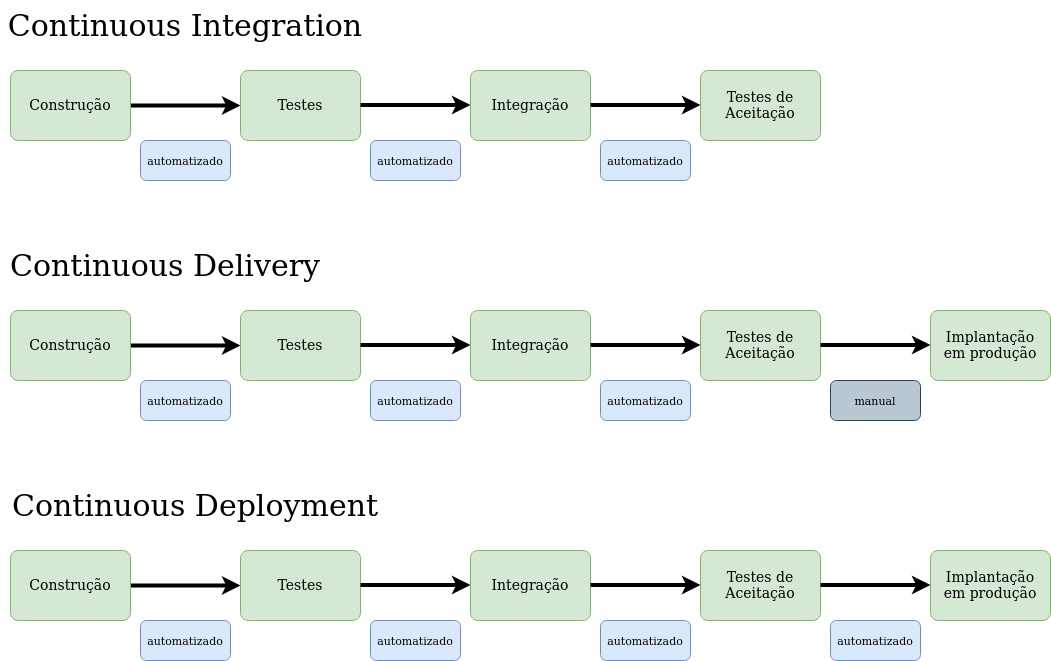

The diagram above was exported from draw.io. Its source (the exported page's mxGraphModel, read from the mxfile embedded in the PNG):
<mxGraphModel dx="1422" dy="747" grid="1" gridSize="10" guides="1" tooltips="1" connect="1" arrows="1" fold="1" page="1" pageScale="1" pageWidth="1654" pageHeight="1169" math="0" shadow="0">
  <root>
    <mxCell id="0" />
    <mxCell id="1" parent="0" />
    <mxCell id="QsO0BDJN1mZDDsvb6OPR-2" value="&lt;font style=&quot;font-size: 14px&quot;&gt;Testes&lt;/font&gt;" style="rounded=1;whiteSpace=wrap;html=1;arcSize=11;fillColor=#d5e8d4;strokeColor=#82b366;" parent="1" vertex="1">
      <mxGeometry x="400" y="440" width="120" height="70" as="geometry" />
    </mxCell>
    <mxCell id="QsO0BDJN1mZDDsvb6OPR-4" value="&lt;font style=&quot;font-size: 14px&quot;&gt;Testes de Aceitação&lt;/font&gt;" style="rounded=1;whiteSpace=wrap;html=1;arcSize=11;fillColor=#d5e8d4;strokeColor=#82b366;" parent="1" vertex="1">
      <mxGeometry x="860" y="440" width="120" height="70" as="geometry" />
    </mxCell>
    <mxCell id="QsO0BDJN1mZDDsvb6OPR-5" value="&lt;div&gt;&lt;font style=&quot;font-size: 14px&quot;&gt;Implantação &lt;br&gt;&lt;/font&gt;&lt;/div&gt;&lt;div&gt;&lt;font style=&quot;font-size: 14px&quot;&gt;em produção&lt;/font&gt;&lt;/div&gt;" style="rounded=1;whiteSpace=wrap;html=1;arcSize=11;fillColor=#d5e8d4;strokeColor=#82b366;" parent="1" vertex="1">
      <mxGeometry x="1090" y="440" width="120" height="70" as="geometry" />
    </mxCell>
    <mxCell id="G4tnAi8WK2P8ZzByUxdO-10" value="" style="endArrow=classic;html=1;strokeWidth=4;exitX=1;exitY=0.5;exitDx=0;exitDy=0;entryX=0;entryY=0.5;entryDx=0;entryDy=0;" parent="1" target="QsO0BDJN1mZDDsvb6OPR-2" edge="1">
      <mxGeometry width="50" height="50" relative="1" as="geometry">
        <mxPoint x="290" y="475" as="sourcePoint" />
        <mxPoint x="410" y="490" as="targetPoint" />
      </mxGeometry>
    </mxCell>
    <mxCell id="G4tnAi8WK2P8ZzByUxdO-12" value="&lt;font style=&quot;font-size: 11px&quot;&gt;automatizado&lt;/font&gt;" style="rounded=1;whiteSpace=wrap;html=1;fillColor=#dae8fc;strokeColor=#6c8ebf;" parent="1" vertex="1">
      <mxGeometry x="300" y="510" width="90" height="40" as="geometry" />
    </mxCell>
    <mxCell id="G4tnAi8WK2P8ZzByUxdO-13" value="&lt;font style=&quot;font-size: 14px&quot;&gt;Construção&lt;/font&gt;" style="rounded=1;whiteSpace=wrap;html=1;arcSize=11;fillColor=#d5e8d4;strokeColor=#82b366;" parent="1" vertex="1">
      <mxGeometry x="170" y="440" width="120" height="70" as="geometry" />
    </mxCell>
    <mxCell id="G4tnAi8WK2P8ZzByUxdO-14" value="" style="endArrow=classic;html=1;strokeWidth=4;exitX=1;exitY=0.5;exitDx=0;exitDy=0;entryX=0;entryY=0.5;entryDx=0;entryDy=0;" parent="1" edge="1">
      <mxGeometry width="50" height="50" relative="1" as="geometry">
        <mxPoint x="520" y="474.5" as="sourcePoint" />
        <mxPoint x="630" y="474.5" as="targetPoint" />
      </mxGeometry>
    </mxCell>
    <mxCell id="G4tnAi8WK2P8ZzByUxdO-15" value="&lt;font style=&quot;font-size: 11px&quot;&gt;automatizado&lt;/font&gt;" style="rounded=1;whiteSpace=wrap;html=1;fillColor=#dae8fc;strokeColor=#6c8ebf;" parent="1" vertex="1">
      <mxGeometry x="530" y="510" width="90" height="40" as="geometry" />
    </mxCell>
    <mxCell id="G4tnAi8WK2P8ZzByUxdO-16" value="&lt;font style=&quot;font-size: 14px&quot;&gt;Integração&lt;/font&gt;" style="rounded=1;whiteSpace=wrap;html=1;arcSize=11;fillColor=#d5e8d4;strokeColor=#82b366;" parent="1" vertex="1">
      <mxGeometry x="630" y="440" width="120" height="70" as="geometry" />
    </mxCell>
    <mxCell id="G4tnAi8WK2P8ZzByUxdO-17" value="" style="endArrow=classic;html=1;strokeWidth=4;exitX=1;exitY=0.5;exitDx=0;exitDy=0;entryX=0;entryY=0.5;entryDx=0;entryDy=0;" parent="1" edge="1">
      <mxGeometry width="50" height="50" relative="1" as="geometry">
        <mxPoint x="750" y="474.5" as="sourcePoint" />
        <mxPoint x="860" y="474.5" as="targetPoint" />
      </mxGeometry>
    </mxCell>
    <mxCell id="G4tnAi8WK2P8ZzByUxdO-18" value="" style="endArrow=classic;html=1;strokeWidth=4;exitX=1;exitY=0.5;exitDx=0;exitDy=0;entryX=0;entryY=0.5;entryDx=0;entryDy=0;" parent="1" edge="1">
      <mxGeometry width="50" height="50" relative="1" as="geometry">
        <mxPoint x="980" y="474.5" as="sourcePoint" />
        <mxPoint x="1090" y="474.5" as="targetPoint" />
      </mxGeometry>
    </mxCell>
    <mxCell id="G4tnAi8WK2P8ZzByUxdO-19" value="&lt;font style=&quot;font-size: 11px&quot;&gt;automatizado&lt;/font&gt;" style="rounded=1;whiteSpace=wrap;html=1;fillColor=#dae8fc;strokeColor=#6c8ebf;" parent="1" vertex="1">
      <mxGeometry x="760" y="510" width="90" height="40" as="geometry" />
    </mxCell>
    <mxCell id="G4tnAi8WK2P8ZzByUxdO-20" value="&lt;font style=&quot;font-size: 11px&quot;&gt;manual&lt;/font&gt;" style="rounded=1;whiteSpace=wrap;html=1;fillColor=#bac8d3;strokeColor=#23445d;" parent="1" vertex="1">
      <mxGeometry x="990" y="510" width="90" height="40" as="geometry" />
    </mxCell>
    <mxCell id="G4tnAi8WK2P8ZzByUxdO-21" value="&lt;font style=&quot;font-size: 30px&quot;&gt;Continuous Delivery&lt;/font&gt;" style="text;html=1;strokeColor=none;fillColor=none;align=center;verticalAlign=middle;whiteSpace=wrap;rounded=0;" parent="1" vertex="1">
      <mxGeometry x="160" y="370" width="330" height="50" as="geometry" />
    </mxCell>
    <mxCell id="G4tnAi8WK2P8ZzByUxdO-22" value="&lt;font style=&quot;font-size: 14px&quot;&gt;Testes&lt;/font&gt;" style="rounded=1;whiteSpace=wrap;html=1;arcSize=11;fillColor=#d5e8d4;strokeColor=#82b366;" parent="1" vertex="1">
      <mxGeometry x="400" y="200" width="120" height="70" as="geometry" />
    </mxCell>
    <mxCell id="G4tnAi8WK2P8ZzByUxdO-23" value="&lt;font style=&quot;font-size: 14px&quot;&gt;Testes de Aceitação&lt;/font&gt;" style="rounded=1;whiteSpace=wrap;html=1;arcSize=11;fillColor=#d5e8d4;strokeColor=#82b366;" parent="1" vertex="1">
      <mxGeometry x="860" y="200" width="120" height="70" as="geometry" />
    </mxCell>
    <mxCell id="G4tnAi8WK2P8ZzByUxdO-25" value="" style="endArrow=classic;html=1;strokeWidth=4;exitX=1;exitY=0.5;exitDx=0;exitDy=0;entryX=0;entryY=0.5;entryDx=0;entryDy=0;" parent="1" target="G4tnAi8WK2P8ZzByUxdO-22" edge="1">
      <mxGeometry width="50" height="50" relative="1" as="geometry">
        <mxPoint x="290" y="235" as="sourcePoint" />
        <mxPoint x="410" y="250" as="targetPoint" />
      </mxGeometry>
    </mxCell>
    <mxCell id="G4tnAi8WK2P8ZzByUxdO-26" value="&lt;font style=&quot;font-size: 11px&quot;&gt;automatizado&lt;/font&gt;" style="rounded=1;whiteSpace=wrap;html=1;fillColor=#dae8fc;strokeColor=#6c8ebf;" parent="1" vertex="1">
      <mxGeometry x="300" y="270" width="90" height="40" as="geometry" />
    </mxCell>
    <mxCell id="G4tnAi8WK2P8ZzByUxdO-27" value="&lt;font style=&quot;font-size: 14px&quot;&gt;Construção&lt;/font&gt;" style="rounded=1;whiteSpace=wrap;html=1;arcSize=11;fillColor=#d5e8d4;strokeColor=#82b366;" parent="1" vertex="1">
      <mxGeometry x="170" y="200" width="120" height="70" as="geometry" />
    </mxCell>
    <mxCell id="G4tnAi8WK2P8ZzByUxdO-28" value="" style="endArrow=classic;html=1;strokeWidth=4;exitX=1;exitY=0.5;exitDx=0;exitDy=0;entryX=0;entryY=0.5;entryDx=0;entryDy=0;" parent="1" edge="1">
      <mxGeometry width="50" height="50" relative="1" as="geometry">
        <mxPoint x="520" y="234.5" as="sourcePoint" />
        <mxPoint x="630" y="234.5" as="targetPoint" />
      </mxGeometry>
    </mxCell>
    <mxCell id="G4tnAi8WK2P8ZzByUxdO-29" value="&lt;font style=&quot;font-size: 11px&quot;&gt;automatizado&lt;/font&gt;" style="rounded=1;whiteSpace=wrap;html=1;fillColor=#dae8fc;strokeColor=#6c8ebf;" parent="1" vertex="1">
      <mxGeometry x="530" y="270" width="90" height="40" as="geometry" />
    </mxCell>
    <mxCell id="G4tnAi8WK2P8ZzByUxdO-30" value="&lt;font style=&quot;font-size: 14px&quot;&gt;Integração&lt;/font&gt;" style="rounded=1;whiteSpace=wrap;html=1;arcSize=11;fillColor=#d5e8d4;strokeColor=#82b366;" parent="1" vertex="1">
      <mxGeometry x="630" y="200" width="120" height="70" as="geometry" />
    </mxCell>
    <mxCell id="G4tnAi8WK2P8ZzByUxdO-31" value="" style="endArrow=classic;html=1;strokeWidth=4;exitX=1;exitY=0.5;exitDx=0;exitDy=0;entryX=0;entryY=0.5;entryDx=0;entryDy=0;" parent="1" edge="1">
      <mxGeometry width="50" height="50" relative="1" as="geometry">
        <mxPoint x="750" y="234.5" as="sourcePoint" />
        <mxPoint x="860" y="234.5" as="targetPoint" />
      </mxGeometry>
    </mxCell>
    <mxCell id="G4tnAi8WK2P8ZzByUxdO-33" value="&lt;font style=&quot;font-size: 11px&quot;&gt;automatizado&lt;/font&gt;" style="rounded=1;whiteSpace=wrap;html=1;fillColor=#dae8fc;strokeColor=#6c8ebf;" parent="1" vertex="1">
      <mxGeometry x="760" y="270" width="90" height="40" as="geometry" />
    </mxCell>
    <mxCell id="G4tnAi8WK2P8ZzByUxdO-35" value="&lt;font style=&quot;font-size: 30px&quot;&gt;Continuous Integration&lt;/font&gt;" style="text;html=1;strokeColor=none;fillColor=none;align=center;verticalAlign=middle;whiteSpace=wrap;rounded=0;" parent="1" vertex="1">
      <mxGeometry x="160" y="130" width="370" height="50" as="geometry" />
    </mxCell>
    <mxCell id="G4tnAi8WK2P8ZzByUxdO-37" value="&lt;font style=&quot;font-size: 14px&quot;&gt;Testes&lt;/font&gt;" style="rounded=1;whiteSpace=wrap;html=1;arcSize=11;fillColor=#d5e8d4;strokeColor=#82b366;" parent="1" vertex="1">
      <mxGeometry x="400" y="680" width="120" height="70" as="geometry" />
    </mxCell>
    <mxCell id="G4tnAi8WK2P8ZzByUxdO-38" value="&lt;font style=&quot;font-size: 14px&quot;&gt;Testes de Aceitação&lt;/font&gt;" style="rounded=1;whiteSpace=wrap;html=1;arcSize=11;fillColor=#d5e8d4;strokeColor=#82b366;" parent="1" vertex="1">
      <mxGeometry x="860" y="680" width="120" height="70" as="geometry" />
    </mxCell>
    <mxCell id="G4tnAi8WK2P8ZzByUxdO-39" value="&lt;div&gt;&lt;font style=&quot;font-size: 14px&quot;&gt;Implantação &lt;br&gt;&lt;/font&gt;&lt;/div&gt;&lt;div&gt;&lt;font style=&quot;font-size: 14px&quot;&gt;em produção&lt;/font&gt;&lt;/div&gt;" style="rounded=1;whiteSpace=wrap;html=1;arcSize=11;fillColor=#d5e8d4;strokeColor=#82b366;" parent="1" vertex="1">
      <mxGeometry x="1090" y="680" width="120" height="70" as="geometry" />
    </mxCell>
    <mxCell id="G4tnAi8WK2P8ZzByUxdO-40" value="" style="endArrow=classic;html=1;strokeWidth=4;exitX=1;exitY=0.5;exitDx=0;exitDy=0;entryX=0;entryY=0.5;entryDx=0;entryDy=0;" parent="1" target="G4tnAi8WK2P8ZzByUxdO-37" edge="1">
      <mxGeometry width="50" height="50" relative="1" as="geometry">
        <mxPoint x="290" y="715" as="sourcePoint" />
        <mxPoint x="410" y="730" as="targetPoint" />
      </mxGeometry>
    </mxCell>
    <mxCell id="G4tnAi8WK2P8ZzByUxdO-41" value="&lt;font style=&quot;font-size: 11px&quot;&gt;automatizado&lt;/font&gt;" style="rounded=1;whiteSpace=wrap;html=1;fillColor=#dae8fc;strokeColor=#6c8ebf;" parent="1" vertex="1">
      <mxGeometry x="300" y="750" width="90" height="40" as="geometry" />
    </mxCell>
    <mxCell id="G4tnAi8WK2P8ZzByUxdO-42" value="&lt;font style=&quot;font-size: 14px&quot;&gt;Construção&lt;/font&gt;" style="rounded=1;whiteSpace=wrap;html=1;arcSize=11;fillColor=#d5e8d4;strokeColor=#82b366;" parent="1" vertex="1">
      <mxGeometry x="170" y="680" width="120" height="70" as="geometry" />
    </mxCell>
    <mxCell id="G4tnAi8WK2P8ZzByUxdO-43" value="" style="endArrow=classic;html=1;strokeWidth=4;exitX=1;exitY=0.5;exitDx=0;exitDy=0;entryX=0;entryY=0.5;entryDx=0;entryDy=0;" parent="1" edge="1">
      <mxGeometry width="50" height="50" relative="1" as="geometry">
        <mxPoint x="520" y="714.5" as="sourcePoint" />
        <mxPoint x="630" y="714.5" as="targetPoint" />
      </mxGeometry>
    </mxCell>
    <mxCell id="G4tnAi8WK2P8ZzByUxdO-44" value="&lt;font style=&quot;font-size: 11px&quot;&gt;automatizado&lt;/font&gt;" style="rounded=1;whiteSpace=wrap;html=1;fillColor=#dae8fc;strokeColor=#6c8ebf;" parent="1" vertex="1">
      <mxGeometry x="530" y="750" width="90" height="40" as="geometry" />
    </mxCell>
    <mxCell id="G4tnAi8WK2P8ZzByUxdO-45" value="&lt;font style=&quot;font-size: 14px&quot;&gt;Integração&lt;/font&gt;" style="rounded=1;whiteSpace=wrap;html=1;arcSize=11;fillColor=#d5e8d4;strokeColor=#82b366;" parent="1" vertex="1">
      <mxGeometry x="630" y="680" width="120" height="70" as="geometry" />
    </mxCell>
    <mxCell id="G4tnAi8WK2P8ZzByUxdO-46" value="" style="endArrow=classic;html=1;strokeWidth=4;exitX=1;exitY=0.5;exitDx=0;exitDy=0;entryX=0;entryY=0.5;entryDx=0;entryDy=0;" parent="1" edge="1">
      <mxGeometry width="50" height="50" relative="1" as="geometry">
        <mxPoint x="750" y="714.5" as="sourcePoint" />
        <mxPoint x="860" y="714.5" as="targetPoint" />
      </mxGeometry>
    </mxCell>
    <mxCell id="G4tnAi8WK2P8ZzByUxdO-47" value="" style="endArrow=classic;html=1;strokeWidth=4;exitX=1;exitY=0.5;exitDx=0;exitDy=0;entryX=0;entryY=0.5;entryDx=0;entryDy=0;" parent="1" edge="1">
      <mxGeometry width="50" height="50" relative="1" as="geometry">
        <mxPoint x="980" y="714.5" as="sourcePoint" />
        <mxPoint x="1090" y="714.5" as="targetPoint" />
      </mxGeometry>
    </mxCell>
    <mxCell id="G4tnAi8WK2P8ZzByUxdO-48" value="&lt;font style=&quot;font-size: 11px&quot;&gt;automatizado&lt;/font&gt;" style="rounded=1;whiteSpace=wrap;html=1;fillColor=#dae8fc;strokeColor=#6c8ebf;" parent="1" vertex="1">
      <mxGeometry x="760" y="750" width="90" height="40" as="geometry" />
    </mxCell>
    <mxCell id="G4tnAi8WK2P8ZzByUxdO-49" value="&lt;font style=&quot;font-size: 11px&quot;&gt;automatizado&lt;/font&gt;" style="rounded=1;whiteSpace=wrap;html=1;fillColor=#dae8fc;strokeColor=#6c8ebf;" parent="1" vertex="1">
      <mxGeometry x="990" y="750" width="90" height="40" as="geometry" />
    </mxCell>
    <mxCell id="G4tnAi8WK2P8ZzByUxdO-50" value="&lt;font style=&quot;font-size: 30px&quot;&gt;Continuous Deployment&lt;/font&gt;" style="text;html=1;strokeColor=none;fillColor=none;align=center;verticalAlign=middle;whiteSpace=wrap;rounded=0;" parent="1" vertex="1">
      <mxGeometry x="160" y="610" width="390" height="50" as="geometry" />
    </mxCell>
  </root>
</mxGraphModel>